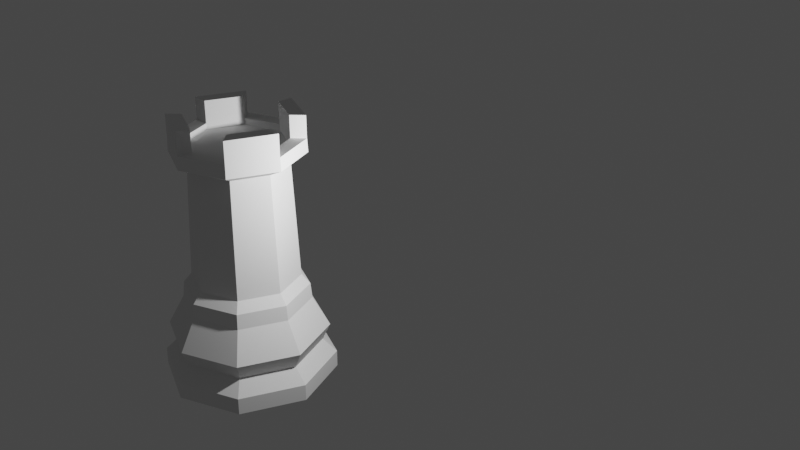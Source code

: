 # Source: Bishop.blend  (saved by Blender 2.80.35; exported with 4.5.12 LTS)
import bpy
from mathutils import Matrix  # noqa: F401  (used for matrix-valued properties, if any)

bpy.ops.wm.read_factory_settings(use_empty=True)
scene = bpy.context.scene
scene.name = 'Scene'

# ---- collections
col_collection = bpy.data.collections.new('Collection'); scene.collection.children.link(col_collection)

# ---- world
world_world = bpy.data.worlds.new('World'); scene.world = world_world
world_world.color = (0.05088, 0.05088, 0.05088)
world_world.use_sun_shadow = False
world_world.sun_shadow_jitter_overblur = 0.0

# ---- cameras
cam_camera = bpy.data.cameras.new('Camera')
cam_camera.clip_end = 100.0
cam_camera.ortho_scale = 7.314
cam_camera.dof.focus_distance = 0.0
cam_camera.dof.aperture_fstop = 128.0

# ---- lights
light_light = bpy.data.lights.new('Light', 'POINT')
light_light.transmission_factor = 0.0
light_light.cutoff_distance = 30.0
light_light.energy = 1000.0
light_light.shadow_buffer_clip_start = 1.001
light_light.shadow_soft_size = 0.1
light_light.shadow_maximum_resolution = 0.006
light_light.use_absolute_resolution = True

# ---- meshes
me_cylinder = bpy.data.meshes.new('Cylinder')
me_cylinder.from_pydata([(8.941e-08, 1.995, -1.585e-07), (1.411, 1.411, -1.585e-07), (1.995, -1.021e-07, -1.585e-07), (1.411, -1.411, -1.585e-07), (-8.5e-08, -1.995, -1.585e-07), (-1.411, -1.411, -1.585e-07), (-1.995, 8.889e-09, -1.585e-07), (-1.411, 1.411, -1.585e-07), (8.941e-08, 1.995, 0.395), (7.014e-08, 1.672, 0.7238), (8.319e-08, 1.856, 1.121), (5.377e-08, 1.472, 1.836), (3.825e-08, 1.507, 5.403), (5.232e-08, 1.492, 5.715), (1.055, 1.055, 5.715), (1.066, 1.066, 5.403), (1.041, 1.041, 1.836), (1.313, 1.313, 1.121), (1.182, 1.182, 0.7238), (1.411, 1.411, 0.395), (1.492, -8.725e-08, 5.715), (1.507, -8.736e-08, 5.403), (1.472, -8.862e-08, 1.836), (1.856, -9.5e-08, 1.121), (1.672, -8.798e-08, 0.7238), (1.995, -1.021e-07, 0.395), (1.055, -1.055, 5.715), (1.066, -1.066, 5.403), (1.041, -1.041, 1.836), (1.313, -1.313, 1.121), (1.182, -1.182, 0.7238), (1.411, -1.411, 0.395), (-7.808e-08, -1.492, 5.715), (-9.352e-08, -1.507, 5.403), (-7.496e-08, -1.472, 1.836), (-7.909e-08, -1.856, 1.121), (-7.601e-08, -1.672, 0.7238), (-8.5e-08, -1.995, 0.395), (-1.055, -1.055, 5.715), (-1.066, -1.066, 5.403), (-1.041, -1.041, 1.836), (-1.313, -1.313, 1.121), (-1.182, -1.182, 0.7238), (-1.411, -1.411, 0.395), (-1.492, -4.269e-09, 5.715), (-1.507, -3.492e-09, 5.403), (-1.472, -6.698e-09, 1.836), (-1.856, 8.27e-09, 1.121), (-1.672, 5.034e-09, 0.7238), (-1.995, 8.889e-09, 0.395), (-1.055, 1.055, 5.715), (-1.066, 1.066, 5.403), (-1.041, 1.041, 1.836), (-1.313, 1.313, 1.121), (-1.182, 1.182, 0.7238), (-1.411, 1.411, 0.395), (-0.8037, 0.8037, 5.715), (-1.137, -4.269e-09, 5.715), (-0.8037, -0.8037, 5.715), (-4.946e-08, -1.137, 5.715), (0.8037, -0.8037, 5.715), (1.137, -7.008e-08, 5.715), (0.8037, 0.8037, 5.715), (6.377e-08, 1.137, 5.715), (-0.7935, 0.7935, 5.203), (-1.122, -8.041e-09, 5.203), (-0.7935, -0.7935, 5.203), (-7.984e-08, -1.122, 5.203), (0.7935, -0.7935, 5.203), (1.122, -7.047e-08, 5.203), (0.7935, 0.7935, 5.203), (1.826e-08, 1.122, 5.203), (3.081e-08, 1.246, 2.424), (4.675e-08, 1.439, 2.193), (-1.017, 1.017, 2.193), (-0.881, 0.881, 2.424), (-1.439, -7.437e-09, 2.193), (-1.246, -7.566e-09, 2.424), (-1.017, -1.017, 2.193), (-0.881, -0.881, 2.424), (-7.902e-08, -1.439, 2.193), (-7.812e-08, -1.246, 2.424), (1.017, -1.017, 2.193), (0.881, -0.881, 2.424), (1.439, -8.748e-08, 2.193), (1.246, -7.689e-08, 2.424), (1.017, 1.017, 2.193), (0.881, 0.881, 2.424), (1.055, -1.055, 5.715), (-7.808e-08, -1.492, 5.715), (-1.055, -1.055, 5.715), (-1.492, -4.269e-09, 5.715), (1.055, 1.055, 5.715), (1.492, -8.725e-08, 5.715), (-1.055, 1.055, 5.715), (5.232e-08, 1.492, 5.715), (-0.8037, 0.8037, 5.569), (-1.137, -4.269e-09, 5.569), (-0.8037, -0.8037, 5.569), (-1.152e-07, -1.137, 5.569), (0.8037, -0.8037, 5.569), (1.137, -7.008e-08, 5.569), (0.8037, 0.8037, 5.569), (-1.976e-09, 1.137, 5.569), (6.377e-08, 1.137, 6.238), (0.8037, 0.8037, 6.238), (1.055, 1.055, 6.238), (5.232e-08, 1.492, 6.238), (1.137, -7.008e-08, 6.238), (0.8037, -0.8037, 6.238), (1.055, -1.055, 6.238), (1.492, -8.725e-08, 6.238), (-4.946e-08, -1.137, 6.238), (-0.8037, -0.8037, 6.238), (-1.055, -1.055, 6.238), (-7.808e-08, -1.492, 6.238), (-1.137, -4.269e-09, 6.238), (-0.8037, 0.8037, 6.238), (-1.055, 1.055, 6.238), (-1.492, -4.269e-09, 6.238)], [], [(20, 14, 92, 93), (44, 38, 90, 91), (26, 20, 93, 88), (50, 44, 91, 94), (32, 26, 88, 89), (13, 50, 94, 95), (14, 13, 95, 92), (60, 61, 101, 100), (0, 1, 2, 3, 4, 5, 6, 7), (7, 55, 8, 0), (55, 54, 9, 8), (54, 53, 10, 9), (53, 52, 11, 10), (64, 51, 12, 71), (51, 50, 13, 12), (6, 49, 55, 7), (49, 48, 54, 55), (48, 47, 53, 54), (47, 46, 52, 53), (65, 45, 51, 64), (45, 44, 50, 51), (5, 43, 49, 6), (43, 42, 48, 49), (42, 41, 47, 48), (41, 40, 46, 47), (66, 39, 45, 65), (39, 38, 44, 45), (4, 37, 43, 5), (37, 36, 42, 43), (36, 35, 41, 42), (35, 34, 40, 41), (67, 33, 39, 66), (33, 32, 38, 39), (3, 31, 37, 4), (31, 30, 36, 37), (30, 29, 35, 36), (29, 28, 34, 35), (68, 27, 33, 67), (27, 26, 32, 33), (2, 25, 31, 3), (25, 24, 30, 31), (24, 23, 29, 30), (23, 22, 28, 29), (69, 21, 27, 68), (21, 20, 26, 27), (1, 19, 25, 2), (19, 18, 24, 25), (18, 17, 23, 24), (17, 16, 22, 23), (70, 15, 21, 69), (15, 14, 20, 21), (0, 8, 19, 1), (8, 9, 18, 19), (9, 10, 17, 18), (10, 11, 16, 17), (71, 12, 15, 70), (12, 13, 14, 15), (72, 71, 70, 87), (77, 65, 64, 75), (81, 67, 66, 79), (85, 69, 68, 83), (86, 87, 85, 84), (22, 84, 82, 28), (11, 73, 86, 16), (73, 72, 87, 86), (76, 77, 75, 74), (38, 32, 89, 90), (84, 85, 83, 82), (46, 76, 74, 52), (34, 80, 78, 40), (28, 82, 80, 34), (80, 81, 79, 78), (82, 83, 81, 80), (83, 68, 67, 81), (87, 70, 69, 85), (75, 64, 71, 72), (79, 66, 65, 77), (16, 86, 84, 22), (78, 79, 77, 76), (40, 78, 76, 46), (52, 74, 73, 11), (74, 75, 72, 73), (60, 59, 89, 88), (58, 57, 91, 90), (62, 61, 93, 92), (56, 63, 95, 94), (96, 97, 98, 99, 100, 101, 102, 103), (63, 56, 96, 103), (57, 58, 98, 97), (58, 59, 99, 98), (62, 63, 103, 102), (61, 62, 102, 101), (59, 60, 100, 99), (56, 57, 97, 96), (104, 105, 106, 107), (62, 105, 104, 63), (92, 106, 105, 62), (95, 107, 106, 92), (63, 104, 107, 95), (108, 109, 110, 111), (60, 109, 108, 61), (88, 110, 109, 60), (93, 111, 110, 88), (61, 108, 111, 93), (112, 113, 114, 115), (58, 113, 112, 59), (90, 114, 113, 58), (89, 115, 114, 90), (59, 112, 115, 89), (116, 117, 118, 119), (56, 117, 116, 57), (94, 118, 117, 56), (91, 119, 118, 94), (57, 116, 119, 91)])
_uv = me_cylinder.uv_layers.new(name='UVMap')
_uv.uv.foreach_set('vector', [0.75, 0.8977, 0.875, 0.8977, 0.875, 0.8977, 0.75, 0.8977, 0.25, 0.8977, 0.375, 0.8977, 0.375, 0.8977, 0.25, 0.8977, 0.625, 0.8977, 0.75, 0.8977, 0.75, 0.8977, 0.625, 0.8977, 0.125, 0.8977, 0.25, 0.8977, 0.25, 0.8977, 0.125, 0.8977, 0.5, 0.8977, 0.625, 0.8977, 0.625, 0.8977, 0.5, 0.8977, 0.0, 0.8977, 0.125, 0.8977, 0.125, 0.8977, 0.0, 0.8977, 0.875, 0.8977, 1.0, 0.8977, 1.0, 0.8977, 0.875, 0.8977, 0.6162, 0.8977, 0.7216, 0.8977, 0.7216, 0.8977, 0.6162, 0.8977, 0.75, 0.49, 0.9197, 0.4197, 0.99, 0.25, 0.9197, 0.08029, 0.75, 0.01, 0.5803, 0.08029, 0.51, 0.25, 0.5803, 0.4197, 0.125, 0.5, 0.125, 0.5405, 0.0, 0.5405, 0.0, 0.5, 0.125, 0.5405, 0.125, 0.6119, 0.0, 0.6119, 0.0, 0.5405, 0.125, 0.6119, 0.125, 0.6834, 0.0, 0.6834, 0.0, 0.6119, 0.125, 0.6834, 0.125, 0.7548, 0.0, 0.7548, 0.0, 0.6834, 0.125, 0.79, 0.125, 0.8262, 0.0, 0.8262, 0.0, 0.79, 0.125, 0.8262, 0.125, 0.8977, 0.0, 0.8977, 0.0, 0.8262, 0.25, 0.5, 0.25, 0.5405, 0.125, 0.5405, 0.125, 0.5, 0.25, 0.5405, 0.25, 0.6119, 0.125, 0.6119, 0.125, 0.5405, 0.25, 0.6119, 0.25, 0.6834, 0.125, 0.6834, 0.125, 0.6119, 0.25, 0.6834, 0.25, 0.7548, 0.125, 0.7548, 0.125, 0.6834, 0.25, 0.79, 0.25, 0.8262, 0.125, 0.8262, 0.125, 0.79, 0.25, 0.8262, 0.25, 0.8977, 0.125, 0.8977, 0.125, 0.8262, 0.375, 0.5, 0.375, 0.5405, 0.25, 0.5405, 0.25, 0.5, 0.375, 0.5405, 0.375, 0.6119, 0.25, 0.6119, 0.25, 0.5405, 0.375, 0.6119, 0.375, 0.6834, 0.25, 0.6834, 0.25, 0.6119, 0.375, 0.6834, 0.375, 0.7548, 0.25, 0.7548, 0.25, 0.6834, 0.375, 0.79, 0.375, 0.8262, 0.25, 0.8262, 0.25, 0.79, 0.375, 0.8262, 0.375, 0.8977, 0.25, 0.8977, 0.25, 0.8262, 0.5, 0.5, 0.5, 0.5405, 0.375, 0.5405, 0.375, 0.5, 0.5, 0.5405, 0.5, 0.6119, 0.375, 0.6119, 0.375, 0.5405, 0.5, 0.6119, 0.5, 0.6834, 0.375, 0.6834, 0.375, 0.6119, 0.5, 0.6834, 0.5, 0.7548, 0.375, 0.7548, 0.375, 0.6834, 0.5, 0.79, 0.5, 0.8262, 0.375, 0.8262, 0.375, 0.79, 0.5, 0.8262, 0.5, 0.8977, 0.375, 0.8977, 0.375, 0.8262, 0.625, 0.5, 0.625, 0.5405, 0.5, 0.5405, 0.5, 0.5, 0.625, 0.5405, 0.625, 0.6119, 0.5, 0.6119, 0.5, 0.5405, 0.625, 0.6119, 0.625, 0.6834, 0.5, 0.6834, 0.5, 0.6119, 0.625, 0.6834, 0.625, 0.7548, 0.5, 0.7548, 0.5, 0.6834, 0.625, 0.79, 0.625, 0.8262, 0.5, 0.8262, 0.5, 0.79, 0.625, 0.8262, 0.625, 0.8977, 0.5, 0.8977, 0.5, 0.8262, 0.75, 0.5, 0.75, 0.5405, 0.625, 0.5405, 0.625, 0.5, 0.75, 0.5405, 0.75, 0.6119, 0.625, 0.6119, 0.625, 0.5405, 0.75, 0.6119, 0.75, 0.6834, 0.625, 0.6834, 0.625, 0.6119, 0.75, 0.6834, 0.75, 0.7548, 0.625, 0.7548, 0.625, 0.6834, 0.75, 0.79, 0.75, 0.8262, 0.625, 0.8262, 0.625, 0.79, 0.75, 0.8262, 0.75, 0.8977, 0.625, 0.8977, 0.625, 0.8262, 0.875, 0.5, 0.875, 0.5405, 0.75, 0.5405, 0.75, 0.5, 0.875, 0.5405, 0.875, 0.6119, 0.75, 0.6119, 0.75, 0.5405, 0.875, 0.6119, 0.875, 0.6834, 0.75, 0.6834, 0.75, 0.6119, 0.875, 0.6834, 0.875, 0.7548, 0.75, 0.7548, 0.75, 0.6834, 0.875, 0.79, 0.875, 0.8262, 0.75, 0.8262, 0.75, 0.79, 0.875, 0.8262, 0.875, 0.8977, 0.75, 0.8977, 0.75, 0.8262, 1.0, 0.5, 1.0, 0.5405, 0.875, 0.5405, 0.875, 0.5, 1.0, 0.5405, 1.0, 0.6119, 0.875, 0.6119, 0.875, 0.5405, 1.0, 0.6119, 1.0, 0.6834, 0.875, 0.6834, 0.875, 0.6119, 1.0, 0.6834, 1.0, 0.7548, 0.875, 0.7548, 0.875, 0.6834, 1.0, 0.79, 1.0, 0.8262, 0.875, 0.8262, 0.875, 0.79, 1.0, 0.8262, 1.0, 0.8977, 0.875, 0.8977, 0.875, 0.8262, 1.0, 0.7776, 1.0, 0.79, 0.875, 0.79, 0.875, 0.7776, 0.25, 0.7776, 0.25, 0.79, 0.125, 0.79, 0.125, 0.7776, 0.5, 0.7776, 0.5, 0.79, 0.375, 0.79, 0.375, 0.7776, 0.75, 0.7776, 0.75, 0.79, 0.625, 0.79, 0.625, 0.7776, 0.875, 0.7658, 0.875, 0.7776, 0.75, 0.7776, 0.75, 0.7658, 0.75, 0.7548, 0.75, 0.7658, 0.625, 0.7658, 0.625, 0.7548, 1.0, 0.7548, 1.0, 0.7658, 0.875, 0.7658, 0.875, 0.7548, 1.0, 0.7658, 1.0, 0.7776, 0.875, 0.7776, 0.875, 0.7658, 0.25, 0.7658, 0.25, 0.7776, 0.125, 0.7776, 0.125, 0.7658, 0.375, 0.8977, 0.5, 0.8977, 0.5, 0.8977, 0.375, 0.8977, 0.75, 0.7658, 0.75, 0.7776, 0.625, 0.7776, 0.625, 0.7658, 0.25, 0.7548, 0.25, 0.7658, 0.125, 0.7658, 0.125, 0.7548, 0.5, 0.7548, 0.5, 0.7658, 0.375, 0.7658, 0.375, 0.7548, 0.625, 0.7548, 0.625, 0.7658, 0.5, 0.7658, 0.5, 0.7548, 0.5, 0.7658, 0.5, 0.7776, 0.375, 0.7776, 0.375, 0.7658, 0.625, 0.7658, 0.625, 0.7776, 0.5, 0.7776, 0.5, 0.7658, 0.625, 0.7776, 0.625, 0.79, 0.5, 0.79, 0.5, 0.7776, 0.875, 0.7776, 0.875, 0.79, 0.75, 0.79, 0.75, 0.7776, 0.125, 0.7776, 0.125, 0.79, 0.0, 0.79, 0.0, 0.7776, 0.375, 0.7776, 0.375, 0.79, 0.25, 0.79, 0.25, 0.7776, 0.875, 0.7548, 0.875, 0.7658, 0.75, 0.7658, 0.75, 0.7548, 0.375, 0.7658, 0.375, 0.7776, 0.25, 0.7776, 0.25, 0.7658, 0.375, 0.7548, 0.375, 0.7658, 0.25, 0.7658, 0.25, 0.7548, 0.125, 0.7548, 0.125, 0.7658, 0.0, 0.7658, 0.0, 0.7548, 0.125, 0.7658, 0.125, 0.7776, 0.0, 0.7776, 0.0, 0.7658, 0.6162, 0.8977, 0.5088, 0.8977, 0.5, 0.8977, 0.625, 0.8977, 0.4034, 0.8977, 0.3075, 0.8977, 0.25, 0.8977, 0.375, 0.8977, 0.8175, 0.8977, 0.7216, 0.8977, 0.75, 0.8977, 0.875, 0.8977, 0.3149, 0.8977, 0.8101, 0.8977, 1.0, 0.8977, 0.125, 0.8977, 0.3149, 0.8977, 0.3075, 0.8977, 0.4034, 0.8977, 0.5088, 0.8977, 0.6162, 0.8977, 0.7216, 0.8977, 0.8175, 0.8977, 0.8101, 0.8977, 0.8101, 0.8977, 0.3149, 0.8977, 0.3149, 0.8977, 0.8101, 0.8977, 0.3075, 0.8977, 0.4034, 0.8977, 0.4034, 0.8977, 0.3075, 0.8977, 0.4034, 0.8977, 0.5088, 0.8977, 0.5088, 0.8977, 0.4034, 0.8977, 0.8175, 0.8977, 0.8101, 0.8977, 0.8101, 0.8977, 0.8175, 0.8977, 0.7216, 0.8977, 0.8175, 0.8977, 0.8175, 0.8977, 0.7216, 0.8977, 0.5088, 0.8977, 0.6162, 0.8977, 0.6162, 0.8977, 0.5088, 0.8977, 0.3149, 0.8977, 0.3075, 0.8977, 0.3075, 0.8977, 0.3149, 0.8977, 0.8101, 0.8977, 0.8175, 0.8977, 0.875, 0.8977, 1.0, 0.8977, 0.8175, 0.8977, 0.8175, 0.8977, 0.8101, 0.8977, 0.8101, 0.8977, 0.875, 0.8977, 0.875, 0.8977, 0.8175, 0.8977, 0.8175, 0.8977, 1.0, 0.8977, 1.0, 0.8977, 0.875, 0.8977, 0.875, 0.8977, 0.8101, 0.8977, 0.8101, 0.8977, 1.0, 0.8977, 1.0, 0.8977, 0.7216, 0.8977, 0.6162, 0.8977, 0.625, 0.8977, 0.75, 0.8977, 0.6162, 0.8977, 0.6162, 0.8977, 0.7216, 0.8977, 0.7216, 0.8977, 0.625, 0.8977, 0.625, 0.8977, 0.6162, 0.8977, 0.6162, 0.8977, 0.75, 0.8977, 0.75, 0.8977, 0.625, 0.8977, 0.625, 0.8977, 0.7216, 0.8977, 0.7216, 0.8977, 0.75, 0.8977, 0.75, 0.8977, 0.5088, 0.8977, 0.4034, 0.8977, 0.375, 0.8977, 0.5, 0.8977, 0.4034, 0.8977, 0.4034, 0.8977, 0.5088, 0.8977, 0.5088, 0.8977, 0.375, 0.8977, 0.375, 0.8977, 0.4034, 0.8977, 0.4034, 0.8977, 0.5, 0.8977, 0.5, 0.8977, 0.375, 0.8977, 0.375, 0.8977, 0.5088, 0.8977, 0.5088, 0.8977, 0.5, 0.8977, 0.5, 0.8977, 0.3075, 0.8977, 0.3149, 0.8977, 0.125, 0.8977, 0.25, 0.8977, 0.3149, 0.8977, 0.3149, 0.8977, 0.3075, 0.8977, 0.3075, 0.8977, 0.125, 0.8977, 0.125, 0.8977, 0.3149, 0.8977, 0.3149, 0.8977, 0.25, 0.8977, 0.25, 0.8977, 0.125, 0.8977, 0.125, 0.8977, 0.3075, 0.8977, 0.3075, 0.8977, 0.25, 0.8977, 0.25, 0.8977])
me_cylinder.use_remesh_preserve_volume = False
me_cylinder.use_remesh_preserve_attributes = False
me_cylinder.use_mirror_vertex_groups = False
me_cylinder.update()

# ---- objects
ob_light = bpy.data.objects.new('Light', light_light)
ob_camera = bpy.data.objects.new('Camera', cam_camera)
ob_background = bpy.data.objects.new('Background', None)
ob_bishop = bpy.data.objects.new('Bishop', me_cylinder)

# ---- transforms, parenting, visibility, modifiers, constraints
ob_light.location = (4.076, 1.005, 5.904)
ob_light.rotation_euler = (0.6503, 0.05522, 1.866)
ob_light.lock_rotations_4d = False
ob_light.empty_display_type = 'ARROWS'
ob_light.color = (0.0, 0.0, 0.0, 0.0)
ob_light.lineart.crease_threshold = 0.0
ob_camera.location = (18.34, -12.53, 14.56)
ob_camera.rotation_euler = (1.109, 2.169e-08, 0.8149)
ob_camera.lock_rotation = (False, False, True)
ob_camera.lock_rotations_4d = False
ob_camera.empty_display_type = 'ARROWS'
ob_camera.color = (0.0, 0.0, 0.0, 0.0)
ob_camera.display_type = 'WIRE'
ob_camera.lineart.crease_threshold = 0.0
ob_background.location = (0.0, 2.12, 0.0)
ob_background.rotation_euler = (1.571, -0.0, -0.0)
ob_background.empty_display_type = 'IMAGE'
ob_background.empty_display_size = 7.04
ob_background.empty_image_offset = (-0.5, -0.014)
ob_background.empty_image_depth = 'FRONT'
ob_background.color = (1.0, 1.0, 1.0, 0.3895)
ob_background.lineart.crease_threshold = 0.0
ob_bishop.location = (0.0, 0.0, 0.0)
ob_bishop.lineart.crease_threshold = 0.0

# ---- collection membership
col_collection.objects.link(ob_light)
col_collection.objects.link(ob_camera)
col_collection.objects.link(ob_background)
col_collection.objects.link(ob_bishop)

# ---- scene / render settings (as saved in the file)
scene.camera = ob_camera
scene.frame_start = 1; scene.frame_end = 250; scene.frame_set(40)
scene.render.engine = 'BLENDER_EEVEE_NEXT'
scene.render.motion_blur_shutter = 1.0
scene.cycles.use_denoising = False
scene.cycles.samples = 128
scene.cycles.sampling_pattern = 'TABULATED_SOBOL'
scene.cycles.use_adaptive_sampling = False
scene.cycles.use_light_tree = False
scene.view_settings.view_transform = 'Filmic'
bpy.context.view_layer.update()
